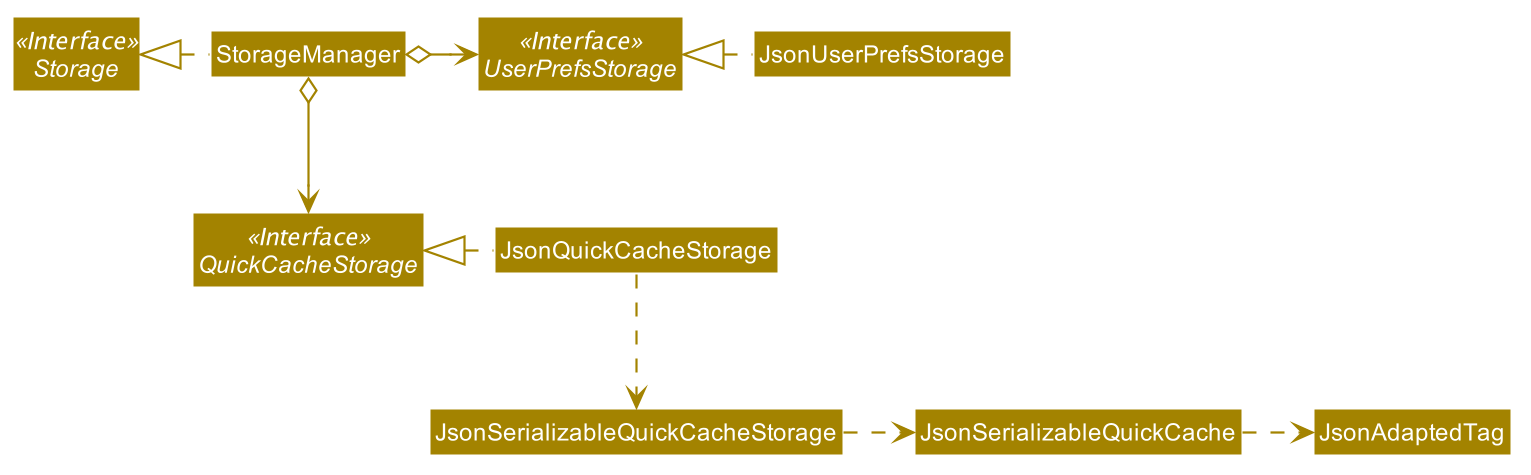

The diagram above was rendered by PlantUML. Its source (embedded in the PNG):
@startuml








skinparam BackgroundColor #FFFFFFF

skinparam Shadowing false

skinparam Class {
    FontColor #FFFFFF
    BorderThickness 1
    BorderColor #FFFFFF
    StereotypeFontColor #FFFFFF
    FontName Arial
}

skinparam Actor {
    BorderColor #000000
    Color #000000
    FontName Arial
}

skinparam Sequence {
    MessageAlign center
    BoxFontSize 15
    BoxPadding 0
    BoxFontColor #FFFFFF
    FontName Arial
}

skinparam Participant {
    FontColor #FFFFFFF
    Padding 20
}

skinparam MinClassWidth 50
skinparam ParticipantPadding 10
skinparam Shadowing false
skinparam DefaultTextAlignment center
skinparam packageStyle Rectangle

hide footbox
hide members
hide circle
skinparam arrowThickness 1.1
skinparam arrowColor #A38300
skinparam classBackgroundColor #A38300

Interface Storage <<Interface>>
Interface UserPrefsStorage <<Interface>>
Interface QuickCacheStorage <<Interface>>

Class StorageManager
Class JsonUserPrefsStorage
Class JsonQuickCacheStorage

StorageManager .left.|> Storage
StorageManager o-right-> UserPrefsStorage
StorageManager o--> QuickCacheStorage

JsonUserPrefsStorage .left.|> UserPrefsStorage
JsonQuickCacheStorage .left.|> QuickCacheStorage
JsonQuickCacheStorage .down.> JsonSerializableQuickCacheStorage
JsonSerializableQuickCacheStorage .right.> JsonSerializableQuickCache
JsonSerializableQuickCache .right.> JsonAdaptedTag
@enduml